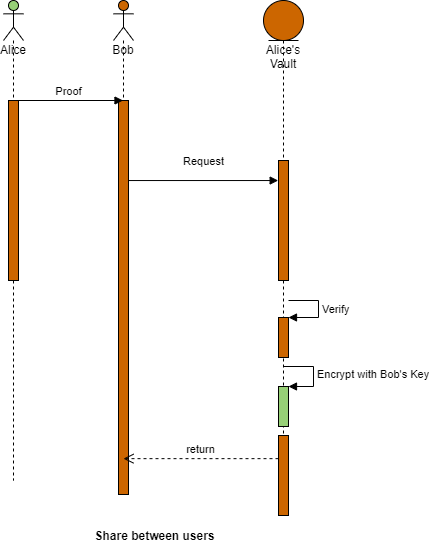

The diagram above was exported from draw.io. Its source (the exported page's mxGraphModel, read from the mxfile embedded in the PNG):
<mxGraphModel dx="1008" dy="1203" grid="0" gridSize="10" guides="1" tooltips="1" connect="1" arrows="1" fold="1" page="1" pageScale="1" pageWidth="1169" pageHeight="827" math="0" shadow="0">
  <root>
    <mxCell id="0" />
    <mxCell id="1" parent="0" />
    <mxCell id="eVD-lzkU3kYjjdxYKyfF-3" value="Alice" style="shape=umlLifeline;participant=umlActor;perimeter=lifelinePerimeter;whiteSpace=wrap;html=1;container=1;collapsible=0;recursiveResize=0;verticalAlign=top;spacingTop=36;outlineConnect=0;fillColor=#97D077;" vertex="1" parent="1">
      <mxGeometry x="110" y="160" width="20" height="480" as="geometry" />
    </mxCell>
    <mxCell id="eVD-lzkU3kYjjdxYKyfF-14" value="" style="html=1;points=[];perimeter=orthogonalPerimeter;fillColor=#CC6600;" vertex="1" parent="eVD-lzkU3kYjjdxYKyfF-3">
      <mxGeometry x="5" y="100" width="10" height="180" as="geometry" />
    </mxCell>
    <mxCell id="eVD-lzkU3kYjjdxYKyfF-8" value="Bob" style="shape=umlLifeline;participant=umlActor;perimeter=lifelinePerimeter;whiteSpace=wrap;html=1;container=1;collapsible=0;recursiveResize=0;verticalAlign=top;spacingTop=36;outlineConnect=0;size=40;fillColor=#CC6600;" vertex="1" parent="1">
      <mxGeometry x="220" y="160" width="20" height="494" as="geometry" />
    </mxCell>
    <mxCell id="eVD-lzkU3kYjjdxYKyfF-13" value="" style="html=1;points=[];perimeter=orthogonalPerimeter;fillColor=#CC6600;" vertex="1" parent="eVD-lzkU3kYjjdxYKyfF-8">
      <mxGeometry x="5" y="100" width="10" height="394" as="geometry" />
    </mxCell>
    <mxCell id="eVD-lzkU3kYjjdxYKyfF-11" value="Alice's Vault" style="shape=umlLifeline;participant=umlEntity;perimeter=lifelinePerimeter;whiteSpace=wrap;html=1;container=1;collapsible=0;recursiveResize=0;verticalAlign=top;spacingTop=36;outlineConnect=0;fillColor=#CC6600;" vertex="1" parent="1">
      <mxGeometry x="370" y="160" width="40" height="480" as="geometry" />
    </mxCell>
    <mxCell id="eVD-lzkU3kYjjdxYKyfF-22" value="" style="html=1;points=[];perimeter=orthogonalPerimeter;fillColor=#CC6600;" vertex="1" parent="eVD-lzkU3kYjjdxYKyfF-11">
      <mxGeometry x="15" y="160" width="10" height="120" as="geometry" />
    </mxCell>
    <mxCell id="eVD-lzkU3kYjjdxYKyfF-24" value="" style="html=1;points=[];perimeter=orthogonalPerimeter;fillColor=#CC6600;" vertex="1" parent="eVD-lzkU3kYjjdxYKyfF-11">
      <mxGeometry x="15" y="317" width="10" height="40" as="geometry" />
    </mxCell>
    <mxCell id="eVD-lzkU3kYjjdxYKyfF-30" value="" style="html=1;points=[];perimeter=orthogonalPerimeter;fillColor=#97D077;" vertex="1" parent="eVD-lzkU3kYjjdxYKyfF-11">
      <mxGeometry x="15" y="386" width="10" height="40" as="geometry" />
    </mxCell>
    <mxCell id="eVD-lzkU3kYjjdxYKyfF-31" value="Encrypt with Bob's Key" style="edgeStyle=orthogonalEdgeStyle;html=1;align=left;spacingLeft=2;endArrow=block;rounded=0;entryX=1;entryY=0;" edge="1" target="eVD-lzkU3kYjjdxYKyfF-30" parent="eVD-lzkU3kYjjdxYKyfF-11">
      <mxGeometry relative="1" as="geometry">
        <mxPoint x="20" y="366" as="sourcePoint" />
        <Array as="points">
          <mxPoint x="50" y="366" />
        </Array>
      </mxGeometry>
    </mxCell>
    <mxCell id="eVD-lzkU3kYjjdxYKyfF-15" value="Proof" style="html=1;verticalAlign=bottom;endArrow=block;rounded=1;" edge="1" parent="1" target="eVD-lzkU3kYjjdxYKyfF-8">
      <mxGeometry width="80" relative="1" as="geometry">
        <mxPoint x="120" y="260" as="sourcePoint" />
        <mxPoint x="200" y="260" as="targetPoint" />
      </mxGeometry>
    </mxCell>
    <mxCell id="eVD-lzkU3kYjjdxYKyfF-23" value="Request" style="html=1;verticalAlign=bottom;endArrow=block;rounded=1;entryX=-0.033;entryY=0.167;entryDx=0;entryDy=0;entryPerimeter=0;" edge="1" parent="1" source="eVD-lzkU3kYjjdxYKyfF-13" target="eVD-lzkU3kYjjdxYKyfF-22">
      <mxGeometry x="0.0022" y="10" width="80" relative="1" as="geometry">
        <mxPoint x="300" y="410" as="sourcePoint" />
        <mxPoint x="380" y="410" as="targetPoint" />
        <mxPoint as="offset" />
      </mxGeometry>
    </mxCell>
    <mxCell id="eVD-lzkU3kYjjdxYKyfF-25" value="Verify" style="edgeStyle=orthogonalEdgeStyle;html=1;align=left;spacingLeft=2;endArrow=block;rounded=0;entryX=1;entryY=0;" edge="1" target="eVD-lzkU3kYjjdxYKyfF-24" parent="1">
      <mxGeometry relative="1" as="geometry">
        <mxPoint x="395" y="460" as="sourcePoint" />
        <Array as="points">
          <mxPoint x="425" y="460" />
        </Array>
      </mxGeometry>
    </mxCell>
    <mxCell id="eVD-lzkU3kYjjdxYKyfF-28" value="return" style="html=1;verticalAlign=bottom;endArrow=open;dashed=1;endSize=8;rounded=1;entryX=0.5;entryY=0.909;entryDx=0;entryDy=0;entryPerimeter=0;" edge="1" parent="1" source="eVD-lzkU3kYjjdxYKyfF-27" target="eVD-lzkU3kYjjdxYKyfF-13">
      <mxGeometry relative="1" as="geometry">
        <mxPoint x="380" y="410" as="sourcePoint" />
        <mxPoint x="300" y="410" as="targetPoint" />
      </mxGeometry>
    </mxCell>
    <mxCell id="eVD-lzkU3kYjjdxYKyfF-27" value="" style="html=1;points=[];perimeter=orthogonalPerimeter;fillColor=#CC6600;" vertex="1" parent="1">
      <mxGeometry x="385" y="595" width="10" height="80" as="geometry" />
    </mxCell>
    <mxCell id="eVD-lzkU3kYjjdxYKyfF-32" value="Share between users" style="text;html=1;strokeColor=none;fillColor=none;align=center;verticalAlign=middle;whiteSpace=wrap;rounded=0;fontStyle=1" vertex="1" parent="1">
      <mxGeometry x="173" y="681" width="177" height="30" as="geometry" />
    </mxCell>
  </root>
</mxGraphModel>